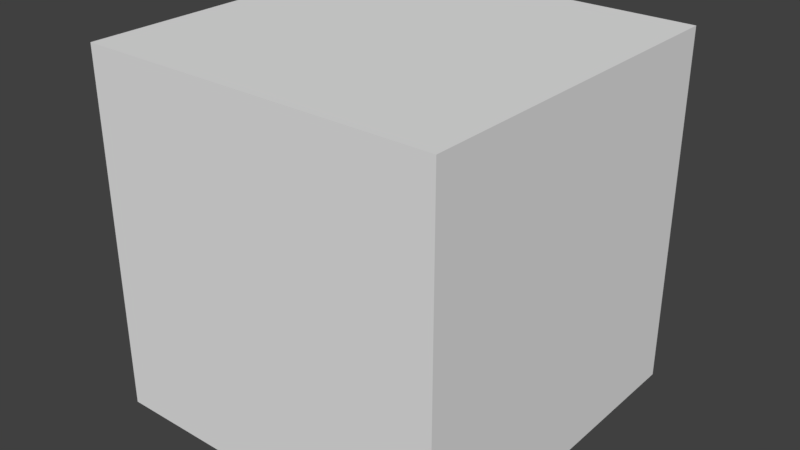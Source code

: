 # Source: mesh3.blend  (saved by Blender 2.79.0; exported with 4.5.12 LTS)
import bpy
from mathutils import Matrix  # noqa: F401  (used for matrix-valued properties, if any)

bpy.ops.wm.read_factory_settings(use_empty=True)
scene = bpy.context.scene
scene.name = 'Scene'

# ---- collections
col_collection_1 = bpy.data.collections.new('Collection 1'); scene.collection.children.link(col_collection_1)

# ---- world
world_world = bpy.data.worlds.new('World'); scene.world = world_world
world_world.color = (0.05088, 0.05088, 0.05088)
world_world.use_sun_shadow = False
world_world.sun_shadow_jitter_overblur = 0.0
world_world.cycles.sampling_method = 'MANUAL'

# ---- meshes
me_cube_001 = bpy.data.meshes.new('Cube.001')
me_cube_001.from_pydata([(-3.0, -3.0, -3.0), (-3.0, -3.0, 3.0), (-3.0, 3.0, -3.0), (-3.0, 3.0, 3.0), (3.0, -3.0, -3.0), (3.0, -3.0, 3.0), (3.0, 3.0, -3.0), (3.0, 3.0, 3.0), (-3.0, 3.0, -0.168), (3.0, 3.0, -0.168), (-3.0, 3.0, -0.143), (3.0, 3.0, -0.143), (-3.0, 3.0, -0.1), (3.0, 3.0, -0.1), (0.168, 3.0, -3.0), (0.168, 3.0, 3.0), (0.168, 3.0, -0.168), (0.168, 3.0, -0.143), (0.168, 3.0, -0.1), (0.143, 3.0, -3.0), (0.143, 3.0, 3.0), (0.143, 3.0, -0.168), (0.143, 3.0, -0.143), (0.143, 3.0, -0.1), (0.1, 3.0, -3.0), (0.1, 3.0, 3.0), (0.1, 3.0, -0.168), (0.1, 3.0, -0.143), (0.1, 3.0, -0.1), (-3.0, 3.0, 0.1), (3.0, 3.0, 0.1), (0.168, 3.0, 0.1), (0.143, 3.0, 0.1), (0.1, 3.0, 0.1), (-3.0, 3.0, 0.143), (3.0, 3.0, 0.143), (0.168, 3.0, 0.143), (0.143, 3.0, 0.143), (0.1, 3.0, 0.143), (-3.0, 3.0, 0.168), (3.0, 3.0, 0.168), (0.168, 3.0, 0.168), (0.143, 3.0, 0.168), (0.1, 3.0, 0.168), (-0.1, 3.0, -3.0), (-0.1, 3.0, 3.0), (-0.1, 3.0, -0.168), (-0.1, 3.0, -0.143), (-0.1, 3.0, -0.1), (-0.1, 3.0, 0.1), (-0.1, 3.0, 0.143), (-0.1, 3.0, 0.168), (-0.143, 3.0, -3.0), (-0.143, 3.0, 3.0), (-0.143, 3.0, -0.168), (-0.143, 3.0, -0.143), (-0.143, 3.0, -0.1), (-0.143, 3.0, 0.1), (-0.143, 3.0, 0.143), (-0.143, 3.0, 0.168), (-0.168, 3.0, -3.0), (-0.168, 3.0, 3.0), (-0.168, 3.0, -0.168), (-0.168, 3.0, -0.143), (-0.168, 3.0, -0.1), (-0.168, 3.0, 0.1), (-0.168, 3.0, 0.143), (-0.168, 3.0, 0.168)], [], [(0, 1, 3, 39, 34, 29, 12, 10, 8, 2), (41, 15, 7, 40), (6, 9, 11, 13, 30, 35, 40, 7, 5, 4), (4, 5, 1, 0), (2, 60, 52, 44, 24, 19, 14, 6, 4, 0), (7, 15, 20, 25, 45, 53, 61, 3, 1, 5), (14, 16, 9, 6), (16, 17, 11, 9), (17, 18, 13, 11), (22, 23, 18, 17), (21, 22, 17, 16), (19, 21, 16, 14), (42, 20, 15, 41), (43, 25, 20, 42), (24, 26, 21, 19), (26, 27, 22, 21), (27, 28, 23, 22), (47, 48, 28, 27), (46, 47, 27, 26), (44, 46, 26, 24), (51, 45, 25, 43), (48, 49, 33, 28), (28, 33, 32, 23), (23, 32, 31, 18), (18, 31, 30, 13), (49, 50, 38, 33), (33, 38, 37, 32), (32, 37, 36, 31), (31, 36, 35, 30), (50, 51, 43, 38), (38, 43, 42, 37), (37, 42, 41, 36), (36, 41, 40, 35), (58, 59, 51, 50), (57, 58, 50, 49), (56, 57, 49, 48), (59, 53, 45, 51), (52, 54, 46, 44), (54, 55, 47, 46), (55, 56, 48, 47), (63, 64, 56, 55), (62, 63, 55, 54), (60, 62, 54, 52), (67, 61, 53, 59), (64, 65, 57, 56), (65, 66, 58, 57), (66, 67, 59, 58), (34, 39, 67, 66), (29, 34, 66, 65), (12, 29, 65, 64), (39, 3, 61, 67), (2, 8, 62, 60), (8, 10, 63, 62), (10, 12, 64, 63)])
me_cube_001.use_remesh_preserve_volume = False
me_cube_001.use_remesh_preserve_attributes = False
me_cube_001.use_mirror_vertex_groups = False
me_cube_001.update()

# ---- objects
ob_cube = bpy.data.objects.new('Cube', me_cube_001)

# ---- transforms, parenting, visibility, modifiers, constraints
ob_cube.location = (0.0, 0.0, 0.0)
ob_cube.lineart.crease_threshold = 0.0

# ---- collection membership
col_collection_1.objects.link(ob_cube)

# ---- scene / render settings (as saved in the file)
scene.frame_start = 1; scene.frame_end = 250; scene.frame_set(0)
scene.render.engine = 'BLENDER_EEVEE_NEXT'
scene.render.resolution_percentage = 50
scene.render.dither_intensity = 0.0
scene.cycles.use_denoising = False
scene.cycles.samples = 128
scene.cycles.sampling_pattern = 'TABULATED_SOBOL'
scene.cycles.use_adaptive_sampling = False
scene.cycles.use_light_tree = False
scene.cycles.blur_glossy = 0.0
scene.cycles.sample_clamp_indirect = 0.0
scene.view_settings.view_transform = 'Standard'
bpy.context.view_layer.update()

# ---- added for rendering (the .blend has no active camera and no usable light): camera, sun
cam_auto = bpy.data.cameras.new('AutoCamera')
cam_auto.lens = 50.0
cam_auto.sensor_width = 36.0
cam_auto.clip_end = 1000.0
ob_auto_camera = bpy.data.objects.new('AutoCamera', cam_auto)
scene.collection.objects.link(ob_auto_camera)
ob_auto_camera.location = (9.61522, -11.5383, 7.69217)
ob_auto_camera.rotation_euler = (1.09748, -7.21219e-08, 0.694738)
scene.camera = ob_auto_camera
light_auto_sun = bpy.data.lights.new('AutoSun', 'SUN')
light_auto_sun.energy = 3.0
light_auto_sun.angle = 0.0523599
ob_auto_sun = bpy.data.objects.new('AutoSun', light_auto_sun)
scene.collection.objects.link(ob_auto_sun)
ob_auto_sun.rotation_euler = (0.872665, 0.174533, 0.523599)
bpy.context.view_layer.update()
